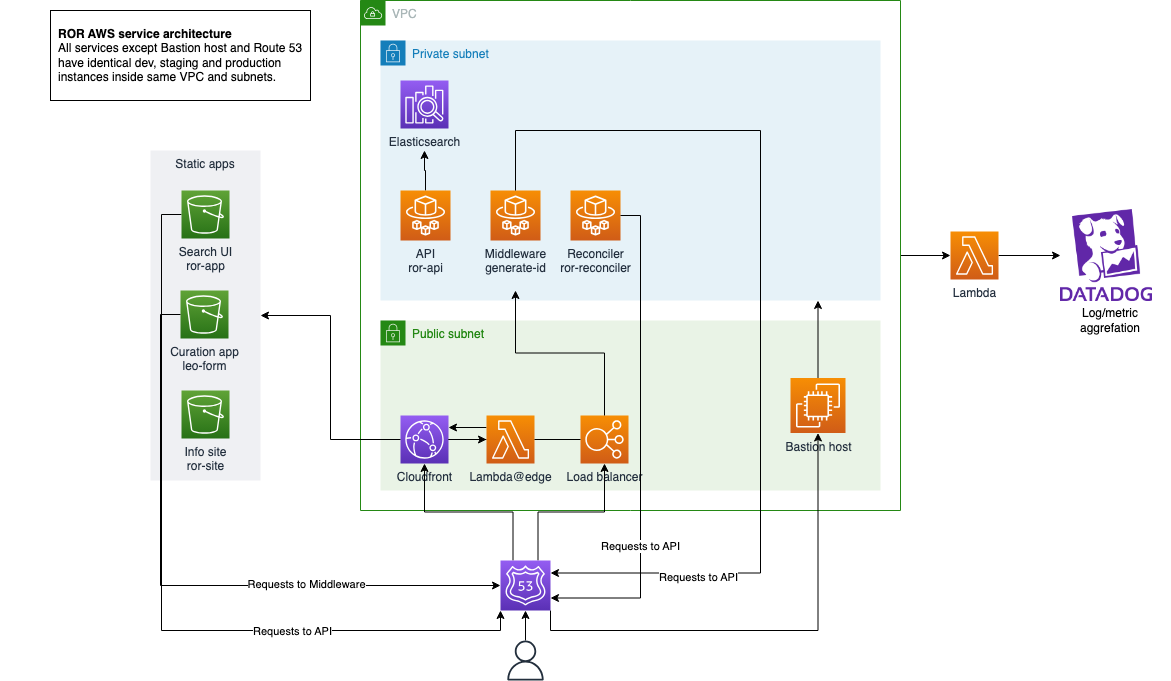

The diagram above was exported from draw.io. Its source (the exported page's mxGraphModel, read from the mxfile embedded in the PNG):
<mxGraphModel dx="1546" dy="429" grid="1" gridSize="10" guides="1" tooltips="1" connect="1" arrows="1" fold="1" page="1" pageScale="1" pageWidth="827" pageHeight="1169" math="0" shadow="0">
  <root>
    <mxCell id="0" />
    <mxCell id="1" parent="0" />
    <mxCell id="NIX2u3sN-DIxxp2Udcde-153" value="Static apps" style="fillColor=#EFF0F3;strokeColor=none;dashed=0;verticalAlign=top;fontStyle=0;fontColor=#232F3D;" parent="1" vertex="1">
      <mxGeometry x="-660" y="200" width="110" height="330" as="geometry" />
    </mxCell>
    <mxCell id="NIX2u3sN-DIxxp2Udcde-173" style="edgeStyle=orthogonalEdgeStyle;rounded=0;orthogonalLoop=1;jettySize=auto;html=1;exitX=1;exitY=0.5;exitDx=0;exitDy=0;entryX=0;entryY=0.5;entryDx=0;entryDy=0;entryPerimeter=0;" parent="1" source="4YpqVkh8sPJN74r9B9m9-1" target="NIX2u3sN-DIxxp2Udcde-170" edge="1">
      <mxGeometry relative="1" as="geometry" />
    </mxCell>
    <mxCell id="4YpqVkh8sPJN74r9B9m9-1" value="VPC" style="points=[[0,0],[0.25,0],[0.5,0],[0.75,0],[1,0],[1,0.25],[1,0.5],[1,0.75],[1,1],[0.75,1],[0.5,1],[0.25,1],[0,1],[0,0.75],[0,0.5],[0,0.25]];outlineConnect=0;gradientColor=none;html=1;whiteSpace=wrap;fontSize=12;fontStyle=0;container=1;pointerEvents=0;collapsible=0;recursiveResize=0;shape=mxgraph.aws4.group;grIcon=mxgraph.aws4.group_vpc;strokeColor=#248814;fillColor=none;verticalAlign=top;align=left;spacingLeft=30;fontColor=#AAB7B8;dashed=0;" parent="1" vertex="1">
      <mxGeometry x="-450" y="50" width="540" height="510" as="geometry" />
    </mxCell>
    <mxCell id="4YpqVkh8sPJN74r9B9m9-3" value="Private subnet" style="points=[[0,0],[0.25,0],[0.5,0],[0.75,0],[1,0],[1,0.25],[1,0.5],[1,0.75],[1,1],[0.75,1],[0.5,1],[0.25,1],[0,1],[0,0.75],[0,0.5],[0,0.25]];outlineConnect=0;gradientColor=none;html=1;whiteSpace=wrap;fontSize=12;fontStyle=0;container=1;pointerEvents=0;collapsible=0;recursiveResize=0;shape=mxgraph.aws4.group;grIcon=mxgraph.aws4.group_security_group;grStroke=0;strokeColor=#147EBA;fillColor=#E6F2F8;verticalAlign=top;align=left;spacingLeft=30;fontColor=#147EBA;dashed=0;" parent="4YpqVkh8sPJN74r9B9m9-1" vertex="1">
      <mxGeometry x="20" y="40" width="500" height="260" as="geometry" />
    </mxCell>
    <mxCell id="NIX2u3sN-DIxxp2Udcde-79" value="" style="edgeStyle=orthogonalEdgeStyle;rounded=0;orthogonalLoop=1;jettySize=auto;html=1;" parent="4YpqVkh8sPJN74r9B9m9-3" source="4YpqVkh8sPJN74r9B9m9-6" edge="1">
      <mxGeometry relative="1" as="geometry">
        <mxPoint x="44" y="110" as="targetPoint" />
      </mxGeometry>
    </mxCell>
    <mxCell id="NIX2u3sN-DIxxp2Udcde-119" value="" style="group" parent="4YpqVkh8sPJN74r9B9m9-3" connectable="0" vertex="1">
      <mxGeometry x="20" y="40" width="230" height="160" as="geometry" />
    </mxCell>
    <mxCell id="4YpqVkh8sPJN74r9B9m9-18" value="Elasticsearch" style="sketch=0;points=[[0,0,0],[0.25,0,0],[0.5,0,0],[0.75,0,0],[1,0,0],[0,1,0],[0.25,1,0],[0.5,1,0],[0.75,1,0],[1,1,0],[0,0.25,0],[0,0.5,0],[0,0.75,0],[1,0.25,0],[1,0.5,0],[1,0.75,0]];outlineConnect=0;fontColor=#232F3E;gradientColor=#945DF2;gradientDirection=north;fillColor=#5A30B5;strokeColor=#ffffff;dashed=0;verticalLabelPosition=bottom;verticalAlign=top;align=center;html=1;fontSize=12;fontStyle=0;aspect=fixed;shape=mxgraph.aws4.resourceIcon;resIcon=mxgraph.aws4.elasticsearch_service;" parent="NIX2u3sN-DIxxp2Udcde-119" vertex="1">
      <mxGeometry width="48" height="48" as="geometry" />
    </mxCell>
    <mxCell id="NIX2u3sN-DIxxp2Udcde-44" value="" style="group" parent="NIX2u3sN-DIxxp2Udcde-119" connectable="0" vertex="1">
      <mxGeometry y="110" width="230" height="50" as="geometry" />
    </mxCell>
    <mxCell id="NIX2u3sN-DIxxp2Udcde-118" value="" style="group" parent="NIX2u3sN-DIxxp2Udcde-44" connectable="0" vertex="1">
      <mxGeometry width="220" height="50" as="geometry" />
    </mxCell>
    <mxCell id="4YpqVkh8sPJN74r9B9m9-6" value="API&lt;br&gt;ror-api" style="sketch=0;points=[[0,0,0],[0.25,0,0],[0.5,0,0],[0.75,0,0],[1,0,0],[0,1,0],[0.25,1,0],[0.5,1,0],[0.75,1,0],[1,1,0],[0,0.25,0],[0,0.5,0],[0,0.75,0],[1,0.25,0],[1,0.5,0],[1,0.75,0]];outlineConnect=0;fontColor=#232F3E;gradientColor=#F78E04;gradientDirection=north;fillColor=#D05C17;strokeColor=#ffffff;dashed=0;verticalLabelPosition=bottom;verticalAlign=top;align=center;html=1;fontSize=12;fontStyle=0;aspect=fixed;shape=mxgraph.aws4.resourceIcon;resIcon=mxgraph.aws4.fargate;" parent="NIX2u3sN-DIxxp2Udcde-118" vertex="1">
      <mxGeometry width="50" height="50" as="geometry" />
    </mxCell>
    <mxCell id="NIX2u3sN-DIxxp2Udcde-40" value="Middleware&lt;br&gt;generate-id" style="sketch=0;points=[[0,0,0],[0.25,0,0],[0.5,0,0],[0.75,0,0],[1,0,0],[0,1,0],[0.25,1,0],[0.5,1,0],[0.75,1,0],[1,1,0],[0,0.25,0],[0,0.5,0],[0,0.75,0],[1,0.25,0],[1,0.5,0],[1,0.75,0]];outlineConnect=0;fontColor=#232F3E;gradientColor=#F78E04;gradientDirection=north;fillColor=#D05C17;strokeColor=#ffffff;dashed=0;verticalLabelPosition=bottom;verticalAlign=top;align=center;html=1;fontSize=12;fontStyle=0;aspect=fixed;shape=mxgraph.aws4.resourceIcon;resIcon=mxgraph.aws4.fargate;" parent="NIX2u3sN-DIxxp2Udcde-118" vertex="1">
      <mxGeometry x="90" width="50" height="50" as="geometry" />
    </mxCell>
    <mxCell id="4YpqVkh8sPJN74r9B9m9-8" value="Reconciler&lt;br&gt;ror-reconciler" style="sketch=0;points=[[0,0,0],[0.25,0,0],[0.5,0,0],[0.75,0,0],[1,0,0],[0,1,0],[0.25,1,0],[0.5,1,0],[0.75,1,0],[1,1,0],[0,0.25,0],[0,0.5,0],[0,0.75,0],[1,0.25,0],[1,0.5,0],[1,0.75,0]];outlineConnect=0;fontColor=#232F3E;gradientColor=#F78E04;gradientDirection=north;fillColor=#D05C17;strokeColor=#ffffff;dashed=0;verticalLabelPosition=bottom;verticalAlign=top;align=center;html=1;fontSize=12;fontStyle=0;aspect=fixed;shape=mxgraph.aws4.resourceIcon;resIcon=mxgraph.aws4.fargate;" parent="NIX2u3sN-DIxxp2Udcde-118" vertex="1">
      <mxGeometry x="170" width="50" height="50" as="geometry" />
    </mxCell>
    <mxCell id="4YpqVkh8sPJN74r9B9m9-2" value="Public subnet" style="points=[[0,0],[0.25,0],[0.5,0],[0.75,0],[1,0],[1,0.25],[1,0.5],[1,0.75],[1,1],[0.75,1],[0.5,1],[0.25,1],[0,1],[0,0.75],[0,0.5],[0,0.25]];outlineConnect=0;gradientColor=none;html=1;whiteSpace=wrap;fontSize=12;fontStyle=0;container=1;pointerEvents=0;collapsible=0;recursiveResize=0;shape=mxgraph.aws4.group;grIcon=mxgraph.aws4.group_security_group;grStroke=0;strokeColor=#248814;fillColor=#E9F3E6;verticalAlign=top;align=left;spacingLeft=30;fontColor=#248814;dashed=0;" parent="4YpqVkh8sPJN74r9B9m9-1" vertex="1">
      <mxGeometry x="20" y="320" width="500" height="170" as="geometry" />
    </mxCell>
    <mxCell id="NIX2u3sN-DIxxp2Udcde-45" value="" style="group" parent="4YpqVkh8sPJN74r9B9m9-2" connectable="0" vertex="1">
      <mxGeometry x="200" y="95" width="228" height="48" as="geometry" />
    </mxCell>
    <mxCell id="NIX2u3sN-DIxxp2Udcde-104" value="" style="group" parent="NIX2u3sN-DIxxp2Udcde-45" connectable="0" vertex="1">
      <mxGeometry width="228" height="48" as="geometry" />
    </mxCell>
    <mxCell id="4YpqVkh8sPJN74r9B9m9-19" value="Load balancer" style="sketch=0;points=[[0,0,0],[0.25,0,0],[0.5,0,0],[0.75,0,0],[1,0,0],[0,1,0],[0.25,1,0],[0.5,1,0],[0.75,1,0],[1,1,0],[0,0.25,0],[0,0.5,0],[0,0.75,0],[1,0.25,0],[1,0.5,0],[1,0.75,0]];outlineConnect=0;fontColor=#232F3E;gradientColor=#F78E04;gradientDirection=north;fillColor=#D05C17;strokeColor=#ffffff;dashed=0;verticalLabelPosition=bottom;verticalAlign=top;align=center;html=1;fontSize=12;fontStyle=0;aspect=fixed;shape=mxgraph.aws4.resourceIcon;resIcon=mxgraph.aws4.elastic_load_balancing;" parent="NIX2u3sN-DIxxp2Udcde-104" vertex="1">
      <mxGeometry width="48" height="48" as="geometry" />
    </mxCell>
    <mxCell id="NIX2u3sN-DIxxp2Udcde-1" value="Bastion host" style="sketch=0;points=[[0,0,0],[0.25,0,0],[0.5,0,0],[0.75,0,0],[1,0,0],[0,1,0],[0.25,1,0],[0.5,1,0],[0.75,1,0],[1,1,0],[0,0.25,0],[0,0.5,0],[0,0.75,0],[1,0.25,0],[1,0.5,0],[1,0.75,0]];outlineConnect=0;fontColor=#232F3E;gradientColor=#F78E04;gradientDirection=north;fillColor=#D05C17;strokeColor=#ffffff;dashed=0;verticalLabelPosition=bottom;verticalAlign=top;align=center;html=1;fontSize=12;fontStyle=0;aspect=fixed;shape=mxgraph.aws4.resourceIcon;resIcon=mxgraph.aws4.ec2;" parent="4YpqVkh8sPJN74r9B9m9-2" vertex="1">
      <mxGeometry x="410" y="57.5" width="55" height="55" as="geometry" />
    </mxCell>
    <mxCell id="4YpqVkh8sPJN74r9B9m9-49" value="Cloudfront" style="sketch=0;points=[[0,0,0],[0.25,0,0],[0.5,0,0],[0.75,0,0],[1,0,0],[0,1,0],[0.25,1,0],[0.5,1,0],[0.75,1,0],[1,1,0],[0,0.25,0],[0,0.5,0],[0,0.75,0],[1,0.25,0],[1,0.5,0],[1,0.75,0]];outlineConnect=0;fontColor=#232F3E;gradientColor=#945DF2;gradientDirection=north;fillColor=#5A30B5;strokeColor=#ffffff;dashed=0;verticalLabelPosition=bottom;verticalAlign=top;align=center;html=1;fontSize=12;fontStyle=0;aspect=fixed;shape=mxgraph.aws4.resourceIcon;resIcon=mxgraph.aws4.cloudfront;" parent="4YpqVkh8sPJN74r9B9m9-1" vertex="1">
      <mxGeometry x="40" y="415" width="48" height="48" as="geometry" />
    </mxCell>
    <mxCell id="NIX2u3sN-DIxxp2Udcde-53" style="edgeStyle=orthogonalEdgeStyle;rounded=0;orthogonalLoop=1;jettySize=auto;html=1;exitX=1;exitY=0.5;exitDx=0;exitDy=0;exitPerimeter=0;" parent="4YpqVkh8sPJN74r9B9m9-1" source="4YpqVkh8sPJN74r9B9m9-49" target="NIX2u3sN-DIxxp2Udcde-4" edge="1">
      <mxGeometry relative="1" as="geometry" />
    </mxCell>
    <mxCell id="NIX2u3sN-DIxxp2Udcde-54" style="edgeStyle=orthogonalEdgeStyle;rounded=0;orthogonalLoop=1;jettySize=auto;html=1;exitX=0;exitY=0.25;exitDx=0;exitDy=0;exitPerimeter=0;entryX=1;entryY=0.25;entryDx=0;entryDy=0;entryPerimeter=0;" parent="4YpqVkh8sPJN74r9B9m9-1" source="NIX2u3sN-DIxxp2Udcde-4" target="4YpqVkh8sPJN74r9B9m9-49" edge="1">
      <mxGeometry relative="1" as="geometry" />
    </mxCell>
    <mxCell id="NIX2u3sN-DIxxp2Udcde-148" value="" style="edgeStyle=orthogonalEdgeStyle;rounded=0;orthogonalLoop=1;jettySize=auto;html=1;endArrow=none;startArrow=none;" parent="4YpqVkh8sPJN74r9B9m9-1" source="NIX2u3sN-DIxxp2Udcde-4" target="4YpqVkh8sPJN74r9B9m9-49" edge="1">
      <mxGeometry relative="1" as="geometry">
        <mxPoint x="390" y="469" as="sourcePoint" />
        <mxPoint x="235" y="310" as="targetPoint" />
      </mxGeometry>
    </mxCell>
    <mxCell id="NIX2u3sN-DIxxp2Udcde-4" value="Lambda@edge" style="sketch=0;points=[[0,0,0],[0.25,0,0],[0.5,0,0],[0.75,0,0],[1,0,0],[0,1,0],[0.25,1,0],[0.5,1,0],[0.75,1,0],[1,1,0],[0,0.25,0],[0,0.5,0],[0,0.75,0],[1,0.25,0],[1,0.5,0],[1,0.75,0]];outlineConnect=0;fontColor=#232F3E;gradientColor=#F78E04;gradientDirection=north;fillColor=#D05C17;strokeColor=#ffffff;dashed=0;verticalLabelPosition=bottom;verticalAlign=top;align=center;html=1;fontSize=12;fontStyle=0;aspect=fixed;shape=mxgraph.aws4.resourceIcon;resIcon=mxgraph.aws4.lambda;" parent="4YpqVkh8sPJN74r9B9m9-1" vertex="1">
      <mxGeometry x="126" y="415" width="48" height="48" as="geometry" />
    </mxCell>
    <mxCell id="NIX2u3sN-DIxxp2Udcde-149" value="" style="edgeStyle=orthogonalEdgeStyle;rounded=0;orthogonalLoop=1;jettySize=auto;html=1;endArrow=none;" parent="4YpqVkh8sPJN74r9B9m9-1" source="4YpqVkh8sPJN74r9B9m9-19" target="NIX2u3sN-DIxxp2Udcde-4" edge="1">
      <mxGeometry relative="1" as="geometry">
        <mxPoint x="390" y="469" as="sourcePoint" />
        <mxPoint x="258" y="469" as="targetPoint" />
      </mxGeometry>
    </mxCell>
    <mxCell id="NIX2u3sN-DIxxp2Udcde-156" style="edgeStyle=orthogonalEdgeStyle;rounded=0;orthogonalLoop=1;jettySize=auto;html=1;exitX=0.5;exitY=0;exitDx=0;exitDy=0;exitPerimeter=0;" parent="4YpqVkh8sPJN74r9B9m9-1" source="4YpqVkh8sPJN74r9B9m9-19" edge="1">
      <mxGeometry relative="1" as="geometry">
        <mxPoint x="155" y="290" as="targetPoint" />
      </mxGeometry>
    </mxCell>
    <mxCell id="NIX2u3sN-DIxxp2Udcde-168" style="edgeStyle=orthogonalEdgeStyle;rounded=0;orthogonalLoop=1;jettySize=auto;html=1;exitX=0.5;exitY=0;exitDx=0;exitDy=0;exitPerimeter=0;" parent="4YpqVkh8sPJN74r9B9m9-1" source="NIX2u3sN-DIxxp2Udcde-1" target="4YpqVkh8sPJN74r9B9m9-3" edge="1">
      <mxGeometry relative="1" as="geometry">
        <Array as="points">
          <mxPoint x="458" y="270" />
          <mxPoint x="458" y="270" />
        </Array>
      </mxGeometry>
    </mxCell>
    <mxCell id="NIX2u3sN-DIxxp2Udcde-49" style="edgeStyle=orthogonalEdgeStyle;rounded=0;orthogonalLoop=1;jettySize=auto;html=1;entryX=0.5;entryY=1;entryDx=0;entryDy=0;entryPerimeter=0;" parent="1" source="NIX2u3sN-DIxxp2Udcde-46" target="NIX2u3sN-DIxxp2Udcde-47" edge="1">
      <mxGeometry relative="1" as="geometry" />
    </mxCell>
    <mxCell id="NIX2u3sN-DIxxp2Udcde-46" value="" style="sketch=0;outlineConnect=0;fontColor=#232F3E;gradientColor=none;fillColor=#232F3D;strokeColor=none;dashed=0;verticalLabelPosition=bottom;verticalAlign=top;align=center;html=1;fontSize=12;fontStyle=0;aspect=fixed;pointerEvents=1;shape=mxgraph.aws4.user;" parent="1" vertex="1">
      <mxGeometry x="-305" y="690" width="40" height="40" as="geometry" />
    </mxCell>
    <mxCell id="NIX2u3sN-DIxxp2Udcde-151" style="edgeStyle=orthogonalEdgeStyle;rounded=0;orthogonalLoop=1;jettySize=auto;html=1;exitX=0.25;exitY=0;exitDx=0;exitDy=0;exitPerimeter=0;" parent="1" source="NIX2u3sN-DIxxp2Udcde-47" target="4YpqVkh8sPJN74r9B9m9-49" edge="1">
      <mxGeometry relative="1" as="geometry" />
    </mxCell>
    <mxCell id="NIX2u3sN-DIxxp2Udcde-152" style="edgeStyle=orthogonalEdgeStyle;rounded=0;orthogonalLoop=1;jettySize=auto;html=1;exitX=0.75;exitY=0;exitDx=0;exitDy=0;exitPerimeter=0;" parent="1" source="NIX2u3sN-DIxxp2Udcde-47" target="4YpqVkh8sPJN74r9B9m9-19" edge="1">
      <mxGeometry relative="1" as="geometry" />
    </mxCell>
    <mxCell id="NIX2u3sN-DIxxp2Udcde-167" style="edgeStyle=orthogonalEdgeStyle;rounded=0;orthogonalLoop=1;jettySize=auto;html=1;exitX=1;exitY=1;exitDx=0;exitDy=0;exitPerimeter=0;" parent="1" source="NIX2u3sN-DIxxp2Udcde-47" target="NIX2u3sN-DIxxp2Udcde-1" edge="1">
      <mxGeometry relative="1" as="geometry" />
    </mxCell>
    <mxCell id="NIX2u3sN-DIxxp2Udcde-47" value="" style="sketch=0;points=[[0,0,0],[0.25,0,0],[0.5,0,0],[0.75,0,0],[1,0,0],[0,1,0],[0.25,1,0],[0.5,1,0],[0.75,1,0],[1,1,0],[0,0.25,0],[0,0.5,0],[0,0.75,0],[1,0.25,0],[1,0.5,0],[1,0.75,0]];outlineConnect=0;fontColor=#232F3E;gradientColor=#945DF2;gradientDirection=north;fillColor=#5A30B5;strokeColor=#ffffff;dashed=0;verticalLabelPosition=bottom;verticalAlign=top;align=center;html=1;fontSize=12;fontStyle=0;aspect=fixed;shape=mxgraph.aws4.resourceIcon;resIcon=mxgraph.aws4.route_53;" parent="1" vertex="1">
      <mxGeometry x="-310" y="610" width="50" height="50" as="geometry" />
    </mxCell>
    <mxCell id="NIX2u3sN-DIxxp2Udcde-158" style="edgeStyle=orthogonalEdgeStyle;rounded=0;orthogonalLoop=1;jettySize=auto;html=1;exitX=0;exitY=0.5;exitDx=0;exitDy=0;exitPerimeter=0;entryX=0;entryY=1;entryDx=0;entryDy=0;entryPerimeter=0;" parent="1" source="NIX2u3sN-DIxxp2Udcde-11" target="NIX2u3sN-DIxxp2Udcde-47" edge="1">
      <mxGeometry relative="1" as="geometry" />
    </mxCell>
    <mxCell id="NIX2u3sN-DIxxp2Udcde-160" value="Requests to API" style="edgeLabel;html=1;align=center;verticalAlign=middle;resizable=0;points=[];" parent="NIX2u3sN-DIxxp2Udcde-158" connectable="0" vertex="1">
      <mxGeometry x="0.423" relative="1" as="geometry">
        <mxPoint as="offset" />
      </mxGeometry>
    </mxCell>
    <mxCell id="NIX2u3sN-DIxxp2Udcde-11" value="Search UI&lt;br&gt;ror-app" style="sketch=0;points=[[0,0,0],[0.25,0,0],[0.5,0,0],[0.75,0,0],[1,0,0],[0,1,0],[0.25,1,0],[0.5,1,0],[0.75,1,0],[1,1,0],[0,0.25,0],[0,0.5,0],[0,0.75,0],[1,0.25,0],[1,0.5,0],[1,0.75,0]];outlineConnect=0;fontColor=#232F3E;gradientColor=#60A337;gradientDirection=north;fillColor=#277116;strokeColor=#ffffff;dashed=0;verticalLabelPosition=bottom;verticalAlign=top;align=center;html=1;fontSize=12;fontStyle=0;aspect=fixed;shape=mxgraph.aws4.resourceIcon;resIcon=mxgraph.aws4.s3;" parent="1" vertex="1">
      <mxGeometry x="-629" y="240" width="48" height="48" as="geometry" />
    </mxCell>
    <mxCell id="4YpqVkh8sPJN74r9B9m9-11" value="Info site&lt;br&gt;ror-site" style="sketch=0;points=[[0,0,0],[0.25,0,0],[0.5,0,0],[0.75,0,0],[1,0,0],[0,1,0],[0.25,1,0],[0.5,1,0],[0.75,1,0],[1,1,0],[0,0.25,0],[0,0.5,0],[0,0.75,0],[1,0.25,0],[1,0.5,0],[1,0.75,0]];outlineConnect=0;fontColor=#232F3E;gradientColor=#60A337;gradientDirection=north;fillColor=#277116;strokeColor=#ffffff;dashed=0;verticalLabelPosition=bottom;verticalAlign=top;align=center;html=1;fontSize=12;fontStyle=0;aspect=fixed;shape=mxgraph.aws4.resourceIcon;resIcon=mxgraph.aws4.s3;" parent="1" vertex="1">
      <mxGeometry x="-629" y="440" width="48" height="48" as="geometry" />
    </mxCell>
    <mxCell id="NIX2u3sN-DIxxp2Udcde-154" style="edgeStyle=orthogonalEdgeStyle;rounded=0;orthogonalLoop=1;jettySize=auto;html=1;exitX=0;exitY=0.5;exitDx=0;exitDy=0;exitPerimeter=0;entryX=1;entryY=0.5;entryDx=0;entryDy=0;" parent="1" source="4YpqVkh8sPJN74r9B9m9-49" target="NIX2u3sN-DIxxp2Udcde-153" edge="1">
      <mxGeometry relative="1" as="geometry" />
    </mxCell>
    <mxCell id="NIX2u3sN-DIxxp2Udcde-27" value="" style="group" parent="1" connectable="0" vertex="1">
      <mxGeometry x="-810" y="310" width="190" height="50" as="geometry" />
    </mxCell>
    <mxCell id="NIX2u3sN-DIxxp2Udcde-12" value="Curation app&lt;br&gt;leo-form" style="sketch=0;points=[[0,0,0],[0.25,0,0],[0.5,0,0],[0.75,0,0],[1,0,0],[0,1,0],[0.25,1,0],[0.5,1,0],[0.75,1,0],[1,1,0],[0,0.25,0],[0,0.5,0],[0,0.75,0],[1,0.25,0],[1,0.5,0],[1,0.75,0]];outlineConnect=0;fontColor=#232F3E;gradientColor=#60A337;gradientDirection=north;fillColor=#277116;strokeColor=#ffffff;dashed=0;verticalLabelPosition=bottom;verticalAlign=top;align=center;html=1;fontSize=12;fontStyle=0;aspect=fixed;shape=mxgraph.aws4.resourceIcon;resIcon=mxgraph.aws4.s3;" parent="NIX2u3sN-DIxxp2Udcde-27" vertex="1">
      <mxGeometry x="180" y="30" width="48" height="48" as="geometry" />
    </mxCell>
    <mxCell id="NIX2u3sN-DIxxp2Udcde-157" style="edgeStyle=orthogonalEdgeStyle;rounded=0;orthogonalLoop=1;jettySize=auto;html=1;exitX=0;exitY=0.5;exitDx=0;exitDy=0;exitPerimeter=0;entryX=0;entryY=0.5;entryDx=0;entryDy=0;entryPerimeter=0;" parent="1" source="NIX2u3sN-DIxxp2Udcde-12" target="NIX2u3sN-DIxxp2Udcde-47" edge="1">
      <mxGeometry relative="1" as="geometry" />
    </mxCell>
    <mxCell id="NIX2u3sN-DIxxp2Udcde-159" value="Requests to Middleware" style="edgeLabel;html=1;align=center;verticalAlign=middle;resizable=0;points=[];" parent="NIX2u3sN-DIxxp2Udcde-157" connectable="0" vertex="1">
      <mxGeometry x="0.3831" y="2" relative="1" as="geometry">
        <mxPoint as="offset" />
      </mxGeometry>
    </mxCell>
    <mxCell id="NIX2u3sN-DIxxp2Udcde-161" style="edgeStyle=orthogonalEdgeStyle;rounded=0;orthogonalLoop=1;jettySize=auto;html=1;exitX=1;exitY=0.5;exitDx=0;exitDy=0;exitPerimeter=0;entryX=1;entryY=0.75;entryDx=0;entryDy=0;entryPerimeter=0;" parent="1" source="4YpqVkh8sPJN74r9B9m9-8" target="NIX2u3sN-DIxxp2Udcde-47" edge="1">
      <mxGeometry relative="1" as="geometry" />
    </mxCell>
    <mxCell id="NIX2u3sN-DIxxp2Udcde-162" value="Requests to API" style="edgeLabel;html=1;align=center;verticalAlign=middle;resizable=0;points=[];" parent="NIX2u3sN-DIxxp2Udcde-161" connectable="0" vertex="1">
      <mxGeometry x="0.42" y="-1" relative="1" as="geometry">
        <mxPoint as="offset" />
      </mxGeometry>
    </mxCell>
    <mxCell id="NIX2u3sN-DIxxp2Udcde-164" style="edgeStyle=orthogonalEdgeStyle;rounded=0;orthogonalLoop=1;jettySize=auto;html=1;entryX=1;entryY=0.25;entryDx=0;entryDy=0;entryPerimeter=0;" parent="1" source="NIX2u3sN-DIxxp2Udcde-40" target="NIX2u3sN-DIxxp2Udcde-47" edge="1">
      <mxGeometry relative="1" as="geometry">
        <Array as="points">
          <mxPoint x="-295" y="180" />
          <mxPoint x="-50" y="180" />
          <mxPoint x="-50" y="623" />
        </Array>
      </mxGeometry>
    </mxCell>
    <mxCell id="NIX2u3sN-DIxxp2Udcde-165" value="Requests to API" style="edgeLabel;html=1;align=center;verticalAlign=middle;resizable=0;points=[];" parent="NIX2u3sN-DIxxp2Udcde-164" connectable="0" vertex="1">
      <mxGeometry x="0.695" y="4" relative="1" as="geometry">
        <mxPoint x="1" as="offset" />
      </mxGeometry>
    </mxCell>
    <mxCell id="NIX2u3sN-DIxxp2Udcde-169" value="&lt;b&gt;ROR AWS service architecture&lt;/b&gt;&lt;br&gt;All services except Bastion host and Route 53 have identical dev, staging and production instances inside same VPC and subnets." style="whiteSpace=wrap;html=1;align=left;fillColor=default;strokeColor=default;spacing=8;" parent="1" vertex="1">
      <mxGeometry x="-760" y="60" width="260" height="90" as="geometry" />
    </mxCell>
    <mxCell id="NIX2u3sN-DIxxp2Udcde-179" style="edgeStyle=orthogonalEdgeStyle;rounded=0;orthogonalLoop=1;jettySize=auto;html=1;exitX=1;exitY=0.5;exitDx=0;exitDy=0;exitPerimeter=0;entryX=0;entryY=0.5;entryDx=0;entryDy=0;" parent="1" source="NIX2u3sN-DIxxp2Udcde-170" target="NIX2u3sN-DIxxp2Udcde-178" edge="1">
      <mxGeometry relative="1" as="geometry" />
    </mxCell>
    <mxCell id="NIX2u3sN-DIxxp2Udcde-170" value="Lambda" style="sketch=0;points=[[0,0,0],[0.25,0,0],[0.5,0,0],[0.75,0,0],[1,0,0],[0,1,0],[0.25,1,0],[0.5,1,0],[0.75,1,0],[1,1,0],[0,0.25,0],[0,0.5,0],[0,0.75,0],[1,0.25,0],[1,0.5,0],[1,0.75,0]];outlineConnect=0;fontColor=#232F3E;gradientColor=#F78E04;gradientDirection=north;fillColor=#D05C17;strokeColor=#ffffff;dashed=0;verticalLabelPosition=bottom;verticalAlign=top;align=center;html=1;fontSize=12;fontStyle=0;aspect=fixed;shape=mxgraph.aws4.resourceIcon;resIcon=mxgraph.aws4.lambda;" parent="1" vertex="1">
      <mxGeometry x="140" y="281" width="48" height="48" as="geometry" />
    </mxCell>
    <mxCell id="NIX2u3sN-DIxxp2Udcde-178" value="" style="shape=image;verticalLabelPosition=bottom;labelBackgroundColor=default;verticalAlign=top;aspect=fixed;imageAspect=0;image=data:image/png,(base64 omitted: 63772 chars);" parent="1" vertex="1">
      <mxGeometry x="250" y="259" width="92" height="92" as="geometry" />
    </mxCell>
    <mxCell id="NIX2u3sN-DIxxp2Udcde-180" value="Log/metric aggrefation" style="whiteSpace=wrap;html=1;strokeColor=none;fillColor=none;" parent="1" vertex="1">
      <mxGeometry x="240" y="340" width="120" height="60" as="geometry" />
    </mxCell>
  </root>
</mxGraphModel>